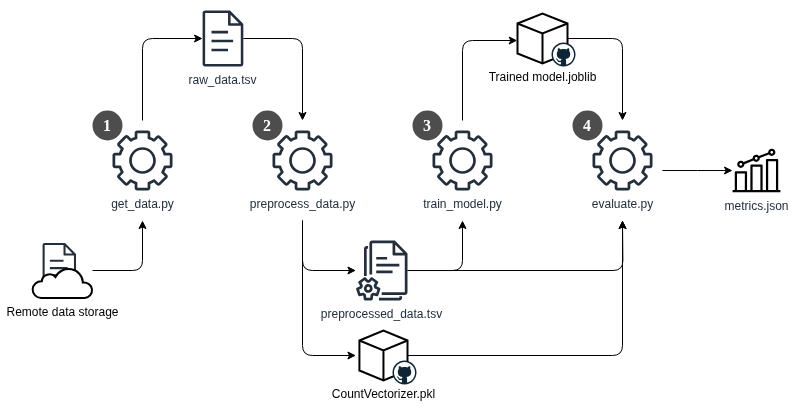

The diagram above was exported from draw.io. Its source (the exported page's mxGraphModel, read from the mxfile embedded in the PNG):
<mxGraphModel dx="948" dy="531" grid="1" gridSize="10" guides="1" tooltips="1" connect="1" arrows="1" fold="1" page="1" pageScale="1" pageWidth="850" pageHeight="1100" background="#FFFFFF" math="0" shadow="0">
  <root>
    <mxCell id="0" />
    <mxCell id="1" parent="0" />
    <mxCell id="DpVGzpvr3CYAqdcf9nRQ-144" value="" style="rounded=0;whiteSpace=wrap;html=1;fillColor=default;gradientColor=none;strokeColor=none;" vertex="1" parent="1">
      <mxGeometry x="78" y="20" width="800" height="410" as="geometry" />
    </mxCell>
    <mxCell id="DpVGzpvr3CYAqdcf9nRQ-24" style="edgeStyle=orthogonalEdgeStyle;rounded=1;orthogonalLoop=1;jettySize=auto;html=1;startArrow=classic;startFill=1;endArrow=none;curved=0;" edge="1" parent="1" source="DpVGzpvr3CYAqdcf9nRQ-33" target="DpVGzpvr3CYAqdcf9nRQ-1">
      <mxGeometry relative="1" as="geometry">
        <mxPoint x="280" y="59.928571428571445" as="sourcePoint" />
        <mxPoint x="220" y="140" as="targetPoint" />
      </mxGeometry>
    </mxCell>
    <mxCell id="DpVGzpvr3CYAqdcf9nRQ-128" style="edgeStyle=orthogonalEdgeStyle;rounded=1;orthogonalLoop=1;jettySize=auto;html=1;entryX=0.5;entryY=1;entryDx=0;entryDy=0;curved=0;" edge="1" parent="1" source="DpVGzpvr3CYAqdcf9nRQ-9" target="DpVGzpvr3CYAqdcf9nRQ-125">
      <mxGeometry relative="1" as="geometry" />
    </mxCell>
    <mxCell id="DpVGzpvr3CYAqdcf9nRQ-9" value="CountVectorizer.pkl" style="html=1;verticalLabelPosition=bottom;align=center;labelBackgroundColor=#ffffff;verticalAlign=top;strokeWidth=2;strokeColor=light-dark(#000000, #32a0ff);shadow=0;dashed=0;shape=mxgraph.ios7.icons.cube;" vertex="1" parent="1">
      <mxGeometry x="436.92" y="350" width="48.08" height="50" as="geometry" />
    </mxCell>
    <mxCell id="DpVGzpvr3CYAqdcf9nRQ-11" value="metrics.json" style="sketch=0;outlineConnect=0;fontColor=#232F3E;gradientColor=none;fillColor=#000000;strokeColor=none;dashed=0;verticalLabelPosition=bottom;verticalAlign=top;align=center;html=1;fontSize=12;fontStyle=0;aspect=fixed;pointerEvents=1;shape=mxgraph.aws4.metrics;strokeWidth=1;" vertex="1" parent="1">
      <mxGeometry x="810" y="168.15" width="48" height="43.69" as="geometry" />
    </mxCell>
    <mxCell id="DpVGzpvr3CYAqdcf9nRQ-129" style="edgeStyle=orthogonalEdgeStyle;rounded=1;orthogonalLoop=1;jettySize=auto;html=1;entryX=0.5;entryY=0;entryDx=0;entryDy=0;curved=0;" edge="1" parent="1" source="DpVGzpvr3CYAqdcf9nRQ-17" target="DpVGzpvr3CYAqdcf9nRQ-125">
      <mxGeometry relative="1" as="geometry" />
    </mxCell>
    <mxCell id="DpVGzpvr3CYAqdcf9nRQ-17" value="Trained model.joblib" style="html=1;verticalLabelPosition=bottom;align=center;labelBackgroundColor=#ffffff;verticalAlign=top;strokeWidth=2;strokeColor=light-dark(#000000, #32a0ff);shadow=0;dashed=0;shape=mxgraph.ios7.icons.cube;" vertex="1" parent="1">
      <mxGeometry x="595" y="33" width="50" height="50" as="geometry" />
    </mxCell>
    <mxCell id="DpVGzpvr3CYAqdcf9nRQ-115" style="edgeStyle=orthogonalEdgeStyle;rounded=1;orthogonalLoop=1;jettySize=auto;html=1;entryX=0.5;entryY=0;entryDx=0;entryDy=0;curved=0;" edge="1" parent="1" source="DpVGzpvr3CYAqdcf9nRQ-33" target="DpVGzpvr3CYAqdcf9nRQ-113">
      <mxGeometry relative="1" as="geometry" />
    </mxCell>
    <mxCell id="DpVGzpvr3CYAqdcf9nRQ-33" value="raw_data.tsv" style="sketch=0;outlineConnect=0;fontColor=#232F3E;gradientColor=none;fillColor=#232F3D;strokeColor=none;dashed=0;verticalLabelPosition=bottom;verticalAlign=top;align=center;html=1;fontSize=12;fontStyle=0;aspect=fixed;pointerEvents=1;shape=mxgraph.aws4.document;" vertex="1" parent="1">
      <mxGeometry x="280" y="30" width="40.92" height="56" as="geometry" />
    </mxCell>
    <mxCell id="DpVGzpvr3CYAqdcf9nRQ-123" style="edgeStyle=orthogonalEdgeStyle;rounded=1;orthogonalLoop=1;jettySize=auto;html=1;entryX=0.5;entryY=1;entryDx=0;entryDy=0;curved=0;" edge="1" parent="1" source="DpVGzpvr3CYAqdcf9nRQ-35" target="DpVGzpvr3CYAqdcf9nRQ-121">
      <mxGeometry relative="1" as="geometry" />
    </mxCell>
    <mxCell id="DpVGzpvr3CYAqdcf9nRQ-127" style="edgeStyle=orthogonalEdgeStyle;rounded=1;orthogonalLoop=1;jettySize=auto;html=1;curved=0;" edge="1" parent="1" source="DpVGzpvr3CYAqdcf9nRQ-35">
      <mxGeometry relative="1" as="geometry">
        <mxPoint x="700" y="240" as="targetPoint" />
      </mxGeometry>
    </mxCell>
    <mxCell id="DpVGzpvr3CYAqdcf9nRQ-35" value="preprocessed_data.tsv" style="sketch=0;outlineConnect=0;fontColor=#232F3E;gradientColor=none;fillColor=#232F3D;strokeColor=none;dashed=0;verticalLabelPosition=bottom;verticalAlign=top;align=center;html=1;fontSize=12;fontStyle=0;aspect=fixed;pointerEvents=1;shape=mxgraph.aws4.documents2;" vertex="1" parent="1">
      <mxGeometry x="433.46" y="260" width="51.54" height="60" as="geometry" />
    </mxCell>
    <mxCell id="DpVGzpvr3CYAqdcf9nRQ-88" value="" style="rounded=1;whiteSpace=wrap;html=1;fillColor=default;strokeColor=none;shadow=0;" vertex="1" parent="1">
      <mxGeometry x="180" y="140" width="80" height="100" as="geometry" />
    </mxCell>
    <mxCell id="DpVGzpvr3CYAqdcf9nRQ-1" value="get_data.py" style="sketch=0;outlineConnect=0;fontColor=#232F3E;gradientColor=none;fillColor=#232F3D;strokeColor=none;dashed=0;verticalLabelPosition=bottom;verticalAlign=top;align=center;html=1;fontSize=12;fontStyle=0;aspect=fixed;pointerEvents=1;shape=mxgraph.aws4.gear;labelPosition=center;" vertex="1" parent="1">
      <mxGeometry x="190" y="150" width="60" height="60" as="geometry" />
    </mxCell>
    <mxCell id="DpVGzpvr3CYAqdcf9nRQ-114" value="" style="group" vertex="1" connectable="0" parent="1">
      <mxGeometry x="330" y="140" width="100" height="100" as="geometry" />
    </mxCell>
    <mxCell id="DpVGzpvr3CYAqdcf9nRQ-113" value="" style="rounded=1;whiteSpace=wrap;html=1;fillColor=default;strokeColor=none;shadow=0;" vertex="1" parent="DpVGzpvr3CYAqdcf9nRQ-114">
      <mxGeometry width="100" height="100" as="geometry" />
    </mxCell>
    <mxCell id="DpVGzpvr3CYAqdcf9nRQ-2" value="preprocess_data.py&lt;div&gt;&lt;br&gt;&lt;/div&gt;" style="sketch=0;outlineConnect=0;fontColor=#232F3E;gradientColor=none;fillColor=#232F3D;strokeColor=none;dashed=0;verticalLabelPosition=bottom;verticalAlign=top;align=center;html=1;fontSize=12;fontStyle=0;aspect=fixed;pointerEvents=1;shape=mxgraph.aws4.gear;" vertex="1" parent="DpVGzpvr3CYAqdcf9nRQ-114">
      <mxGeometry x="20" y="10" width="60" height="60" as="geometry" />
    </mxCell>
    <mxCell id="DpVGzpvr3CYAqdcf9nRQ-118" style="rounded=1;orthogonalLoop=1;jettySize=auto;html=1;edgeStyle=elbowEdgeStyle;elbow=vertical;strokeColor=default;curved=0;" edge="1" parent="1" target="DpVGzpvr3CYAqdcf9nRQ-35">
      <mxGeometry relative="1" as="geometry">
        <mxPoint x="380" y="240" as="sourcePoint" />
        <mxPoint x="400" y="290" as="targetPoint" />
        <Array as="points">
          <mxPoint x="380" y="290" />
        </Array>
      </mxGeometry>
    </mxCell>
    <mxCell id="DpVGzpvr3CYAqdcf9nRQ-120" style="edgeStyle=elbowEdgeStyle;rounded=1;orthogonalLoop=1;jettySize=auto;html=1;entryX=-0.072;entryY=0.5;entryDx=0;entryDy=0;entryPerimeter=0;elbow=vertical;curved=0;" edge="1" parent="1" source="DpVGzpvr3CYAqdcf9nRQ-113" target="DpVGzpvr3CYAqdcf9nRQ-9">
      <mxGeometry relative="1" as="geometry">
        <Array as="points">
          <mxPoint x="380" y="375" />
        </Array>
      </mxGeometry>
    </mxCell>
    <mxCell id="DpVGzpvr3CYAqdcf9nRQ-122" value="" style="group" vertex="1" connectable="0" parent="1">
      <mxGeometry x="490" y="140" width="100" height="100" as="geometry" />
    </mxCell>
    <mxCell id="DpVGzpvr3CYAqdcf9nRQ-121" value="" style="rounded=1;whiteSpace=wrap;html=1;fillColor=default;strokeColor=none;shadow=0;" vertex="1" parent="DpVGzpvr3CYAqdcf9nRQ-122">
      <mxGeometry width="100" height="100" as="geometry" />
    </mxCell>
    <mxCell id="DpVGzpvr3CYAqdcf9nRQ-3" value="train_model.py" style="sketch=0;outlineConnect=0;fontColor=#232F3E;gradientColor=none;fillColor=#232F3D;strokeColor=none;dashed=0;verticalLabelPosition=bottom;verticalAlign=top;align=center;html=1;fontSize=12;fontStyle=0;aspect=fixed;pointerEvents=1;shape=mxgraph.aws4.gear;" vertex="1" parent="DpVGzpvr3CYAqdcf9nRQ-122">
      <mxGeometry x="20" y="10" width="60" height="60" as="geometry" />
    </mxCell>
    <mxCell id="DpVGzpvr3CYAqdcf9nRQ-124" style="edgeStyle=elbowEdgeStyle;rounded=1;orthogonalLoop=1;jettySize=auto;html=1;entryX=-0.005;entryY=0.541;entryDx=0;entryDy=0;entryPerimeter=0;elbow=vertical;curved=0;" edge="1" parent="1" source="DpVGzpvr3CYAqdcf9nRQ-121" target="DpVGzpvr3CYAqdcf9nRQ-17">
      <mxGeometry relative="1" as="geometry">
        <Array as="points">
          <mxPoint x="540" y="60" />
        </Array>
      </mxGeometry>
    </mxCell>
    <mxCell id="DpVGzpvr3CYAqdcf9nRQ-126" value="" style="group" vertex="1" connectable="0" parent="1">
      <mxGeometry x="660" y="140" width="80" height="100" as="geometry" />
    </mxCell>
    <mxCell id="DpVGzpvr3CYAqdcf9nRQ-125" value="" style="rounded=1;whiteSpace=wrap;html=1;fillColor=default;strokeColor=none;shadow=0;" vertex="1" parent="DpVGzpvr3CYAqdcf9nRQ-126">
      <mxGeometry width="80" height="100" as="geometry" />
    </mxCell>
    <mxCell id="DpVGzpvr3CYAqdcf9nRQ-10" value="evaluate.py" style="sketch=0;outlineConnect=0;fontColor=#232F3E;gradientColor=none;fillColor=#232F3D;strokeColor=none;dashed=0;verticalLabelPosition=bottom;verticalAlign=top;align=center;html=1;fontSize=12;fontStyle=0;aspect=fixed;pointerEvents=1;shape=mxgraph.aws4.gear;" vertex="1" parent="DpVGzpvr3CYAqdcf9nRQ-126">
      <mxGeometry x="10" y="10" width="60" height="60" as="geometry" />
    </mxCell>
    <mxCell id="DpVGzpvr3CYAqdcf9nRQ-130" style="edgeStyle=orthogonalEdgeStyle;rounded=0;orthogonalLoop=1;jettySize=auto;html=1;" edge="1" parent="1" source="DpVGzpvr3CYAqdcf9nRQ-125" target="DpVGzpvr3CYAqdcf9nRQ-11">
      <mxGeometry relative="1" as="geometry" />
    </mxCell>
    <mxCell id="DpVGzpvr3CYAqdcf9nRQ-134" value="" style="group" vertex="1" connectable="0" parent="1">
      <mxGeometry x="110" y="260" width="60" height="80" as="geometry" />
    </mxCell>
    <mxCell id="DpVGzpvr3CYAqdcf9nRQ-133" value="" style="rounded=1;whiteSpace=wrap;html=1;fillColor=default;strokeColor=none;shadow=0;" vertex="1" parent="DpVGzpvr3CYAqdcf9nRQ-134">
      <mxGeometry width="60" height="60" as="geometry" />
    </mxCell>
    <mxCell id="DpVGzpvr3CYAqdcf9nRQ-131" value="" style="group" vertex="1" connectable="0" parent="DpVGzpvr3CYAqdcf9nRQ-134">
      <mxGeometry y="2.5" width="60" height="77.5" as="geometry" />
    </mxCell>
    <mxCell id="DpVGzpvr3CYAqdcf9nRQ-34" value="" style="sketch=0;outlineConnect=0;fontColor=#232F3E;gradientColor=none;fillColor=#232F3D;strokeColor=none;dashed=0;verticalLabelPosition=bottom;verticalAlign=top;align=center;html=1;fontSize=12;fontStyle=0;aspect=fixed;pointerEvents=1;shape=mxgraph.aws4.document;" vertex="1" parent="DpVGzpvr3CYAqdcf9nRQ-131">
      <mxGeometry x="10" width="33.61" height="46" as="geometry" />
    </mxCell>
    <mxCell id="DpVGzpvr3CYAqdcf9nRQ-31" value="Remote data storage" style="html=1;verticalLabelPosition=bottom;align=center;labelBackgroundColor=#ffffff;verticalAlign=top;strokeWidth=2;strokeColor=#000000;shadow=0;dashed=0;shape=mxgraph.ios7.icons.cloud;" vertex="1" parent="DpVGzpvr3CYAqdcf9nRQ-131">
      <mxGeometry y="25" width="60" height="30" as="geometry" />
    </mxCell>
    <mxCell id="DpVGzpvr3CYAqdcf9nRQ-135" style="rounded=1;orthogonalLoop=1;jettySize=auto;html=1;entryX=0.5;entryY=1;entryDx=0;entryDy=0;exitX=1;exitY=0.5;exitDx=0;exitDy=0;edgeStyle=orthogonalEdgeStyle;" edge="1" parent="1" source="DpVGzpvr3CYAqdcf9nRQ-133" target="DpVGzpvr3CYAqdcf9nRQ-88">
      <mxGeometry relative="1" as="geometry">
        <mxPoint x="120" y="190" as="sourcePoint" />
      </mxGeometry>
    </mxCell>
    <mxCell id="DpVGzpvr3CYAqdcf9nRQ-136" value="" style="dashed=0;outlineConnect=0;html=1;align=center;labelPosition=center;verticalLabelPosition=bottom;verticalAlign=top;shape=mxgraph.weblogos.github;strokeColor=#000000;" vertex="1" parent="1">
      <mxGeometry x="470" y="380" width="24" height="24" as="geometry" />
    </mxCell>
    <mxCell id="DpVGzpvr3CYAqdcf9nRQ-138" value="" style="dashed=0;outlineConnect=0;html=1;align=center;labelPosition=center;verticalLabelPosition=bottom;verticalAlign=top;shape=mxgraph.weblogos.github;strokeColor=#000000;" vertex="1" parent="1">
      <mxGeometry x="629" y="62" width="24" height="24" as="geometry" />
    </mxCell>
    <mxCell id="DpVGzpvr3CYAqdcf9nRQ-140" value="1" style="ellipse;whiteSpace=wrap;html=1;aspect=fixed;rotation=0;gradientColor=none;strokeColor=none;gradientDirection=east;fillColor=#4D4D4D;rounded=0;pointerEvents=0;fontFamily=Comic Sans MS;fontSize=16;fontColor=#FFFFFF;spacingTop=4;spacingBottom=4;spacingLeft=4;spacingRight=4;points=[];fontStyle=1" vertex="1" parent="1">
      <mxGeometry x="170" y="130" width="30" height="30" as="geometry" />
    </mxCell>
    <mxCell id="DpVGzpvr3CYAqdcf9nRQ-143" value="4" style="ellipse;whiteSpace=wrap;html=1;aspect=fixed;rotation=0;gradientColor=none;strokeColor=none;gradientDirection=east;fillColor=#4D4D4D;rounded=0;pointerEvents=0;fontFamily=Comic Sans MS;fontSize=16;fontColor=#FFFFFF;spacingTop=4;spacingBottom=4;spacingLeft=4;spacingRight=4;points=[];fontStyle=1" vertex="1" parent="1">
      <mxGeometry x="650" y="130" width="30" height="30" as="geometry" />
    </mxCell>
    <mxCell id="DpVGzpvr3CYAqdcf9nRQ-142" value="3" style="ellipse;whiteSpace=wrap;html=1;aspect=fixed;rotation=0;gradientColor=none;strokeColor=none;gradientDirection=east;fillColor=#4D4D4D;rounded=0;pointerEvents=0;fontFamily=Comic Sans MS;fontSize=16;fontColor=#FFFFFF;spacingTop=4;spacingBottom=4;spacingLeft=4;spacingRight=4;points=[];fontStyle=1" vertex="1" parent="1">
      <mxGeometry x="490" y="130" width="30" height="30" as="geometry" />
    </mxCell>
    <mxCell id="DpVGzpvr3CYAqdcf9nRQ-141" value="2" style="ellipse;whiteSpace=wrap;html=1;aspect=fixed;rotation=0;gradientColor=none;strokeColor=none;gradientDirection=east;fillColor=#4D4D4D;rounded=0;pointerEvents=0;fontFamily=Comic Sans MS;fontSize=16;fontColor=#FFFFFF;spacingTop=4;spacingBottom=4;spacingLeft=4;spacingRight=4;points=[];fontStyle=1" vertex="1" parent="1">
      <mxGeometry x="330" y="130" width="30" height="30" as="geometry" />
    </mxCell>
  </root>
</mxGraphModel>